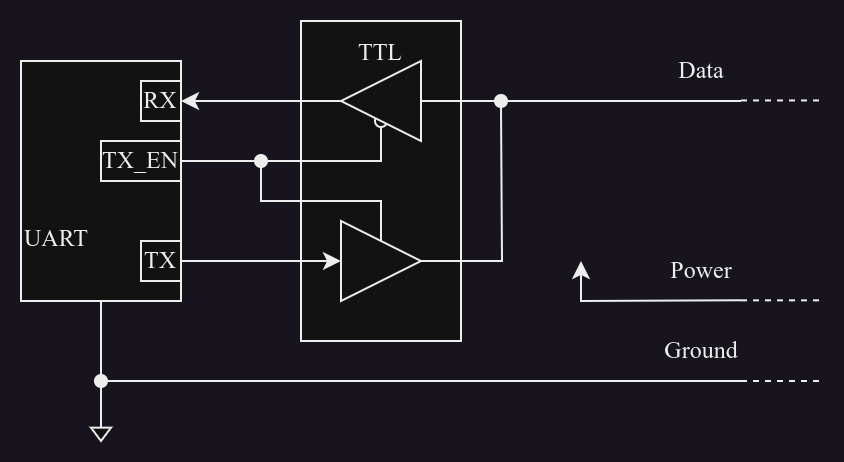

The diagram above was exported from draw.io. Its source (the exported page's mxGraphModel, read from the mxfile embedded in the PNG):
<mxGraphModel dx="478" dy="278" grid="1" gridSize="10" guides="1" tooltips="1" connect="1" arrows="1" fold="1" page="1" pageScale="1" pageWidth="827" pageHeight="1169" math="0" shadow="0">
  <root>
    <mxCell id="0" />
    <mxCell id="1" parent="0" />
    <mxCell id="WnI3qK_31gTjP33_6Msq-88" value="TTL&lt;br&gt;&lt;br&gt;&lt;br&gt;&lt;br&gt;&lt;br&gt;&lt;br&gt;&lt;br&gt;&lt;br&gt;&lt;br&gt;&lt;br&gt;" style="rounded=0;whiteSpace=wrap;html=1;strokeColor=default;fontFamily=Times New Roman;fontSize=12;fontColor=default;fillColor=default;connectable=0;" parent="1" vertex="1">
      <mxGeometry x="340" y="260" width="80" height="160" as="geometry" />
    </mxCell>
    <mxCell id="WnI3qK_31gTjP33_6Msq-82" style="edgeStyle=orthogonalEdgeStyle;rounded=0;orthogonalLoop=1;jettySize=auto;html=1;exitX=0.5;exitY=1;exitDx=0;exitDy=0;fontFamily=Times New Roman;fontSize=12;fontColor=default;endArrow=oval;endFill=1;" parent="1" source="WnI3qK_31gTjP33_6Msq-50" edge="1">
      <mxGeometry relative="1" as="geometry">
        <mxPoint x="240" y="440" as="targetPoint" />
      </mxGeometry>
    </mxCell>
    <mxCell id="WnI3qK_31gTjP33_6Msq-50" value="&lt;div style=&quot;&quot;&gt;&lt;span style=&quot;background-color: initial;&quot;&gt;&lt;br&gt;&lt;/span&gt;&lt;/div&gt;&lt;div style=&quot;&quot;&gt;&lt;span style=&quot;background-color: initial;&quot;&gt;&lt;br&gt;&lt;/span&gt;&lt;/div&gt;&lt;div style=&quot;&quot;&gt;&lt;span style=&quot;background-color: initial;&quot;&gt;&lt;br&gt;&lt;/span&gt;&lt;/div&gt;&lt;div style=&quot;&quot;&gt;&lt;span style=&quot;background-color: initial;&quot;&gt;&lt;br&gt;&lt;/span&gt;&lt;/div&gt;&lt;div style=&quot;&quot;&gt;&lt;span style=&quot;background-color: initial;&quot;&gt;UART&lt;/span&gt;&lt;/div&gt;" style="rounded=0;whiteSpace=wrap;html=1;strokeColor=default;fontFamily=Times New Roman;fontSize=12;fontColor=default;fillColor=default;align=left;" parent="1" vertex="1">
      <mxGeometry x="200" y="280" width="80" height="120" as="geometry" />
    </mxCell>
    <mxCell id="WnI3qK_31gTjP33_6Msq-53" value="RX" style="rounded=0;whiteSpace=wrap;html=1;strokeColor=default;fontFamily=Times New Roman;fontSize=12;fontColor=default;fillColor=default;" parent="1" vertex="1">
      <mxGeometry x="260" y="290" width="20" height="20" as="geometry" />
    </mxCell>
    <mxCell id="WnI3qK_31gTjP33_6Msq-54" value="TX" style="rounded=0;whiteSpace=wrap;html=1;strokeColor=default;fontFamily=Times New Roman;fontSize=12;fontColor=default;fillColor=default;" parent="1" vertex="1">
      <mxGeometry x="260" y="370" width="20" height="20" as="geometry" />
    </mxCell>
    <mxCell id="WnI3qK_31gTjP33_6Msq-74" style="edgeStyle=orthogonalEdgeStyle;rounded=0;orthogonalLoop=1;jettySize=auto;html=1;exitX=0.5;exitY=0;exitDx=0;exitDy=0;fontFamily=Times New Roman;fontSize=12;fontColor=default;startArrow=oval;startFill=0;endArrow=oval;endFill=1;" parent="1" source="WnI3qK_31gTjP33_6Msq-72" edge="1">
      <mxGeometry relative="1" as="geometry">
        <mxPoint x="320" y="330" as="targetPoint" />
        <Array as="points">
          <mxPoint x="380" y="330" />
          <mxPoint x="340" y="330" />
        </Array>
      </mxGeometry>
    </mxCell>
    <mxCell id="WnI3qK_31gTjP33_6Msq-76" style="edgeStyle=orthogonalEdgeStyle;rounded=0;orthogonalLoop=1;jettySize=auto;html=1;exitX=0;exitY=0.5;exitDx=0;exitDy=0;fontFamily=Times New Roman;fontSize=12;fontColor=default;endArrow=none;endFill=0;" parent="1" source="WnI3qK_31gTjP33_6Msq-72" edge="1">
      <mxGeometry relative="1" as="geometry">
        <mxPoint x="560" y="300" as="targetPoint" />
      </mxGeometry>
    </mxCell>
    <mxCell id="WnI3qK_31gTjP33_6Msq-78" style="edgeStyle=orthogonalEdgeStyle;rounded=0;orthogonalLoop=1;jettySize=auto;html=1;exitX=1;exitY=0.5;exitDx=0;exitDy=0;fontFamily=Times New Roman;fontSize=12;fontColor=default;" parent="1" source="WnI3qK_31gTjP33_6Msq-72" edge="1">
      <mxGeometry relative="1" as="geometry">
        <mxPoint x="280" y="300" as="targetPoint" />
      </mxGeometry>
    </mxCell>
    <mxCell id="WnI3qK_31gTjP33_6Msq-72" value="" style="triangle;whiteSpace=wrap;html=1;rounded=0;strokeColor=default;fontFamily=Times New Roman;fontSize=12;fontColor=default;fillColor=default;rotation=-180;" parent="1" vertex="1">
      <mxGeometry x="360" y="280" width="40" height="40" as="geometry" />
    </mxCell>
    <mxCell id="WnI3qK_31gTjP33_6Msq-75" style="edgeStyle=orthogonalEdgeStyle;rounded=0;orthogonalLoop=1;jettySize=auto;html=1;exitX=0.5;exitY=0;exitDx=0;exitDy=0;fontFamily=Times New Roman;fontSize=12;fontColor=default;endArrow=none;endFill=0;" parent="1" source="WnI3qK_31gTjP33_6Msq-73" edge="1">
      <mxGeometry relative="1" as="geometry">
        <mxPoint x="280" y="330" as="targetPoint" />
        <Array as="points">
          <mxPoint x="380" y="350" />
          <mxPoint x="320" y="350" />
          <mxPoint x="320" y="330" />
        </Array>
      </mxGeometry>
    </mxCell>
    <mxCell id="WnI3qK_31gTjP33_6Msq-77" style="edgeStyle=orthogonalEdgeStyle;rounded=0;orthogonalLoop=1;jettySize=auto;html=1;exitX=1;exitY=0.5;exitDx=0;exitDy=0;fontFamily=Times New Roman;fontSize=12;fontColor=default;endArrow=oval;endFill=1;" parent="1" source="WnI3qK_31gTjP33_6Msq-73" edge="1">
      <mxGeometry relative="1" as="geometry">
        <mxPoint x="440" y="300" as="targetPoint" />
      </mxGeometry>
    </mxCell>
    <mxCell id="WnI3qK_31gTjP33_6Msq-79" style="edgeStyle=orthogonalEdgeStyle;rounded=0;orthogonalLoop=1;jettySize=auto;html=1;exitX=0;exitY=0.5;exitDx=0;exitDy=0;fontFamily=Times New Roman;fontSize=12;fontColor=default;startArrow=classic;startFill=1;endArrow=none;endFill=0;" parent="1" source="WnI3qK_31gTjP33_6Msq-73" edge="1">
      <mxGeometry relative="1" as="geometry">
        <mxPoint x="280" y="380" as="targetPoint" />
      </mxGeometry>
    </mxCell>
    <mxCell id="WnI3qK_31gTjP33_6Msq-73" value="" style="triangle;whiteSpace=wrap;html=1;rounded=0;strokeColor=default;fontFamily=Times New Roman;fontSize=12;fontColor=default;fillColor=default;rotation=0;" parent="1" vertex="1">
      <mxGeometry x="360" y="360" width="40" height="40" as="geometry" />
    </mxCell>
    <mxCell id="WnI3qK_31gTjP33_6Msq-80" value="TX_EN" style="rounded=0;whiteSpace=wrap;html=1;strokeColor=default;fontFamily=Times New Roman;fontSize=12;fontColor=default;fillColor=default;" parent="1" vertex="1">
      <mxGeometry x="240" y="320" width="40" height="20" as="geometry" />
    </mxCell>
    <mxCell id="WnI3qK_31gTjP33_6Msq-81" value="" style="endArrow=none;html=1;rounded=0;fontFamily=Times New Roman;fontSize=12;fontColor=default;" parent="1" edge="1">
      <mxGeometry width="50" height="50" relative="1" as="geometry">
        <mxPoint x="240" y="460" as="sourcePoint" />
        <mxPoint x="560" y="440" as="targetPoint" />
        <Array as="points">
          <mxPoint x="240" y="440" />
        </Array>
      </mxGeometry>
    </mxCell>
    <mxCell id="WnI3qK_31gTjP33_6Msq-83" value="" style="endArrow=none;html=1;rounded=0;fontFamily=Times New Roman;fontSize=12;fontColor=default;startArrow=classic;startFill=1;" parent="1" edge="1">
      <mxGeometry width="50" height="50" relative="1" as="geometry">
        <mxPoint x="480" y="380" as="sourcePoint" />
        <mxPoint x="560" y="399.66999999999996" as="targetPoint" />
        <Array as="points">
          <mxPoint x="480" y="400" />
        </Array>
      </mxGeometry>
    </mxCell>
    <mxCell id="WnI3qK_31gTjP33_6Msq-84" value="" style="pointerEvents=1;verticalLabelPosition=bottom;shadow=0;dashed=0;align=center;html=1;verticalAlign=top;shape=mxgraph.electrical.signal_sources.signal_ground;rounded=0;strokeColor=default;fontFamily=Times New Roman;fontSize=12;fontColor=default;fillColor=default;" parent="1" vertex="1">
      <mxGeometry x="235" y="460" width="10" height="10" as="geometry" />
    </mxCell>
    <mxCell id="WnI3qK_31gTjP33_6Msq-85" value="Ground" style="text;html=1;align=center;verticalAlign=middle;resizable=0;points=[];autosize=1;strokeColor=none;fillColor=none;fontSize=12;fontFamily=Times New Roman;fontColor=default;" parent="1" vertex="1">
      <mxGeometry x="510" y="410" width="60" height="30" as="geometry" />
    </mxCell>
    <mxCell id="WnI3qK_31gTjP33_6Msq-86" value="Power" style="text;html=1;align=center;verticalAlign=middle;resizable=0;points=[];autosize=1;strokeColor=none;fillColor=none;fontSize=12;fontFamily=Times New Roman;fontColor=default;" parent="1" vertex="1">
      <mxGeometry x="515" y="369.66999999999996" width="50" height="30" as="geometry" />
    </mxCell>
    <mxCell id="WnI3qK_31gTjP33_6Msq-87" value="Data" style="text;html=1;align=center;verticalAlign=middle;resizable=0;points=[];autosize=1;strokeColor=none;fillColor=none;fontSize=12;fontFamily=Times New Roman;fontColor=default;" parent="1" vertex="1">
      <mxGeometry x="515" y="270" width="50" height="30" as="geometry" />
    </mxCell>
    <mxCell id="WnI3qK_31gTjP33_6Msq-90" value="" style="endArrow=none;dashed=1;html=1;rounded=0;fontFamily=Times New Roman;fontSize=12;fontColor=default;" parent="1" edge="1">
      <mxGeometry width="50" height="50" relative="1" as="geometry">
        <mxPoint x="560" y="399.66999999999996" as="sourcePoint" />
        <mxPoint x="600" y="399.66999999999996" as="targetPoint" />
      </mxGeometry>
    </mxCell>
    <mxCell id="WnI3qK_31gTjP33_6Msq-91" value="" style="endArrow=none;dashed=1;html=1;rounded=0;fontFamily=Times New Roman;fontSize=12;fontColor=default;" parent="1" edge="1">
      <mxGeometry width="50" height="50" relative="1" as="geometry">
        <mxPoint x="560" y="299.72" as="sourcePoint" />
        <mxPoint x="600" y="299.72" as="targetPoint" />
      </mxGeometry>
    </mxCell>
    <mxCell id="WnI3qK_31gTjP33_6Msq-92" value="" style="endArrow=none;dashed=1;html=1;rounded=0;fontFamily=Times New Roman;fontSize=12;fontColor=default;" parent="1" edge="1">
      <mxGeometry width="50" height="50" relative="1" as="geometry">
        <mxPoint x="560" y="440" as="sourcePoint" />
        <mxPoint x="600" y="440" as="targetPoint" />
      </mxGeometry>
    </mxCell>
  </root>
</mxGraphModel>